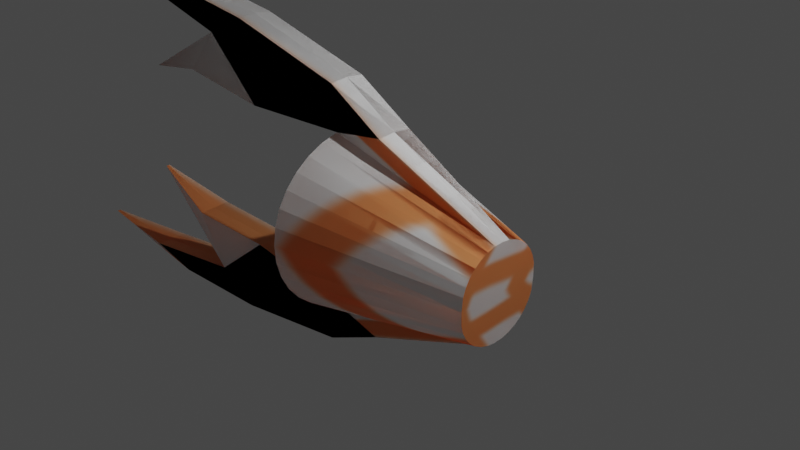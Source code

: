 # Source: antlerClaw.blend  (saved by Blender 2.92.15; exported with 4.5.12 LTS)
import bpy
from mathutils import Matrix  # noqa: F401  (used for matrix-valued properties, if any)

bpy.ops.wm.read_factory_settings(use_empty=True)
scene = bpy.context.scene
scene.name = 'Scene'

# ---- collections
col_collection = bpy.data.collections.new('Collection'); scene.collection.children.link(col_collection)

# ---- images (referenced by path relative to the original .blend; pixels are not part of the script)
import os
ASSET_DIR = os.environ.get("B2B_ASSET_DIR", "")  # directory of the original .blend (textures are referenced by path, not embedded)
HERE = os.path.dirname(os.path.abspath(__file__))  # packed textures are extracted next to this script under _unpacked/

def load_image(name, relpath, width, height, colorspace="sRGB"):
    """Load a texture the original file referenced (path relative to the .blend, or extracted next to this script)."""
    p = next((c for c in (os.path.join(HERE, relpath), os.path.join(ASSET_DIR, relpath)) if relpath and os.path.exists(c)), "")
    if p:
        img = bpy.data.images.load(p, check_existing=True)
        img.name = name
    else:  # same state as the original file: an image datablock whose file is absent (Cycles renders it pink)
        img = bpy.data.images.new(name, width, height)
        img.source = "FILE"
        img.filepath = "//" + (relpath or name)
    img.colorspace_settings.name = colorspace
    return img
img_antlerclawtxtr = load_image('AntlerClawTxtr', '_unpacked/AntlerClawTxtr.8598bab0.png', 1024, 1024, 'sRGB')

# ---- materials (node trees are filled in below, after node groups)
mat_antlerclawmat = bpy.data.materials.new('AntlerClawMat')
mat_antlerclawmat.use_transparent_shadow = False

# ---- material node trees
mat_antlerclawmat.use_nodes = True; mat_antlerclawmat.node_tree.nodes.clear()
_N = mat_antlerclawmat.node_tree.nodes; _L = mat_antlerclawmat.node_tree.links
n0 = _N.new('ShaderNodeBsdfPrincipled'); n0.name = 'Principled BSDF'; n0.location = (10, 300)
n0.distribution = 'GGX'
n0.subsurface_method = 'BURLEY'
n0.inputs[3].default_value = 1.45
n0.inputs[27].default_value = (0.0, 0.0, 0.0, 1.0)
n0.inputs[28].default_value = 1.0
n1 = _N.new('ShaderNodeOutputMaterial'); n1.name = 'Material Output'; n1.location = (300, 300)
n2 = _N.new('ShaderNodeTexImage'); n2.name = 'Image Texture'; n2.location = (-389, 70)
n2.image = img_antlerclawtxtr
_L.new(n0.outputs[0], n1.inputs[0])
_L.new(n2.outputs[0], n0.inputs[0])
n1.is_active_output = True

# ---- world
world_world = bpy.data.worlds.new('World'); scene.world = world_world
world_world.use_nodes = True; world_world.node_tree.nodes.clear()
_N = world_world.node_tree.nodes; _L = world_world.node_tree.links
n0 = _N.new('ShaderNodeOutputWorld'); n0.name = 'World Output'; n0.location = (300, 300)
n1 = _N.new('ShaderNodeBackground'); n1.name = 'Background'; n1.location = (10, 300)
n1.inputs[0].default_value = (0.05088, 0.05088, 0.05088, 1.0)
_L.new(n1.outputs[0], n0.inputs[0])
n0.is_active_output = True
world_world.color = (0.05088, 0.05088, 0.05088)
world_world.use_sun_shadow = False
world_world.sun_shadow_jitter_overblur = 0.0

# ---- cameras
cam_camera = bpy.data.cameras.new('Camera')
cam_camera.clip_end = 100.0
cam_camera.ortho_scale = 7.314

# ---- lights
light_light = bpy.data.lights.new('Light', 'POINT')
light_light.transmission_factor = 0.0
light_light.energy = 1000.0
light_light.shadow_soft_size = 0.1
light_light.shadow_maximum_resolution = 0.006
light_light.use_absolute_resolution = True

# ---- meshes
me_cylinder = bpy.data.meshes.new('Cylinder')
me_cylinder.from_pydata([(0.1951, 0.9808, -1.0), (0.148, 0.4768, 1.04), (0.3827, 0.9239, -1.0), (0.2392, 0.4492, 1.04), (0.5556, 0.8315, -1.0), (0.3233, 0.4042, 1.04), (0.7071, 0.7071, -1.0), (0.397, 0.3438, 1.04), (0.8315, 0.5556, -1.0), (0.4574, 0.2701, 1.04), (0.9239, 0.3827, -1.0), (0.5024, 0.1861, 1.04), (0.9808, 0.1951, -1.0), (0.53, 0.09485, 1.04), (1.0, 7.55e-08, -1.0), (0.5394, 9.796e-08, 1.04), (0.9808, -0.1951, -1.0), (0.53, -0.09485, 1.04), (0.9239, -0.3827, -1.0), (0.5024, -0.1861, 1.04), (0.8315, -0.5556, -1.0), (0.4574, -0.2701, 1.04), (0.7071, -0.7071, -1.0), (0.397, -0.3438, 1.04), (0.5556, -0.8315, -1.0), (0.3233, -0.4042, 1.04), (0.3827, -0.9239, -1.0), (0.2392, -0.4492, 1.04), (0.1951, -0.9808, -1.0), (0.148, -0.4768, 1.04), (1.112, 0.1951, -0.3895), (0.8429, 0.1951, -2.347), (0.8621, 2.172e-07, -2.347), (1.131, 2.172e-07, -0.3895), (0.8429, -0.1951, -2.347), (1.112, -0.1951, -0.3895), (1.465, 0.1951, -1.082), (1.465, 0.1951, -3.082), (1.484, 2.172e-07, -3.082), (1.484, 2.172e-07, -1.082), (1.465, -0.1951, -3.082), (1.465, -0.1951, -1.082), (1.75, 0.1951, -2.556), (1.75, 0.1951, -4.556), (1.77, 2.172e-07, -4.556), (1.77, 2.172e-07, -2.556), (1.75, -0.1951, -4.556), (1.75, -0.1951, -2.556), (1.853, 0.1951, -3.888), (1.858, 0.02287, -5.888), (1.86, 2.359e-07, -5.888), (1.872, 2.172e-07, -3.888), (1.858, -0.02287, -5.888), (1.853, -0.1951, -3.888), (0.8975, 0.2138, -3.545), (0.9149, 0.01873, -3.555), (0.9102, -0.176, -3.533), (0.6638, 0.00371, -4.475), (0.6658, -0.01884, -4.476), (0.6652, -0.04135, -4.474), (0.0, 1.0, -1.0), (0.0, 0.4862, 1.04), (-0.1951, 0.9808, -1.0), (-0.148, 0.4768, 1.04), (-0.3827, 0.9239, -1.0), (-0.2392, 0.4492, 1.04), (-0.5556, 0.8315, -1.0), (-0.3233, 0.4042, 1.04), (-0.7071, 0.7071, -1.0), (-0.397, 0.3438, 1.04), (-0.8315, 0.5556, -1.0), (-0.4574, 0.2701, 1.04), (-0.9239, 0.3827, -1.0), (-0.5024, 0.1861, 1.04), (-0.9808, 0.1951, -1.0), (-0.53, 0.09485, 1.04), (-1.0, 7.55e-08, -1.0), (-0.5394, 9.796e-08, 1.04), (-0.9808, -0.1951, -1.0), (-0.53, -0.09485, 1.04), (-0.9239, -0.3827, -1.0), (-0.5024, -0.1861, 1.04), (-0.8315, -0.5556, -1.0), (-0.4574, -0.2701, 1.04), (-0.7071, -0.7071, -1.0), (-0.397, -0.3438, 1.04), (-0.5556, -0.8315, -1.0), (-0.3233, -0.4042, 1.04), (-0.3827, -0.9239, -1.0), (-0.2392, -0.4492, 1.04), (-0.1951, -0.9808, -1.0), (-0.148, -0.4768, 1.04), (0.0, -1.0, -1.0), (0.0, -0.4862, 1.04), (-1.112, 0.1951, -0.3895), (-0.8429, 0.1951, -2.347), (-0.8621, 2.172e-07, -2.347), (-1.131, 2.172e-07, -0.3895), (-0.8429, -0.1951, -2.347), (-1.112, -0.1951, -0.3895), (-1.465, 0.1951, -1.082), (-1.465, 0.1951, -3.082), (-1.484, 2.172e-07, -3.082), (-1.484, 2.172e-07, -1.082), (-1.465, -0.1951, -3.082), (-1.465, -0.1951, -1.082), (-1.75, 0.1951, -2.556), (-1.75, 0.1951, -4.556), (-1.77, 2.172e-07, -4.556), (-1.77, 2.172e-07, -2.556), (-1.75, -0.1951, -4.556), (-1.75, -0.1951, -2.556), (-1.853, 0.1951, -3.888), (-1.858, 0.02287, -5.888), (-1.86, 2.359e-07, -5.888), (-1.872, 2.172e-07, -3.888), (-1.858, -0.02287, -5.888), (-1.853, -0.1951, -3.888), (-0.8975, 0.2138, -3.545), (-0.9149, 0.01873, -3.555), (-0.9102, -0.176, -3.533), (-0.6638, 0.00371, -4.475), (-0.6658, -0.01884, -4.476), (-0.6652, -0.04135, -4.474)], [], [(60, 61, 1, 0), (0, 1, 3, 2), (2, 3, 5, 4), (4, 5, 7, 6), (6, 7, 9, 8), (8, 9, 11, 10), (10, 11, 13, 12), (12, 13, 30, 31), (13, 15, 33, 30), (16, 17, 19, 18), (18, 19, 21, 20), (20, 21, 23, 22), (22, 23, 25, 24), (24, 25, 27, 26), (26, 27, 29, 28), (28, 29, 93, 92), (60, 0, 2, 4, 6, 8, 10, 12, 14, 16, 18, 20, 22, 24, 26, 28, 92), (1, 61, 93, 29, 27, 25, 23, 21, 19, 17, 15, 13, 11, 9, 7, 5, 3), (32, 31, 54, 55), (33, 35, 41, 39), (15, 17, 35, 33), (14, 12, 31, 32), (17, 16, 34, 35), (16, 14, 32, 34), (36, 39, 45, 42), (40, 38, 44, 46), (35, 34, 40, 41), (38, 40, 59, 58), (30, 33, 39, 36), (31, 30, 36, 37), (47, 46, 52, 53), (44, 43, 49, 50), (37, 36, 42, 43), (39, 41, 47, 45), (38, 37, 43, 44), (41, 40, 46, 47), (49, 48, 51, 50), (50, 51, 53, 52), (46, 44, 50, 52), (42, 45, 51, 48), (43, 42, 48, 49), (45, 47, 53, 51), (55, 54, 57, 58), (56, 55, 58, 59), (34, 32, 55, 56), (37, 38, 58, 57), (40, 34, 56, 59), (31, 37, 57, 54), (60, 62, 63, 61), (62, 64, 65, 63), (64, 66, 67, 65), (66, 68, 69, 67), (68, 70, 71, 69), (70, 72, 73, 71), (72, 74, 75, 73), (74, 95, 94, 75), (75, 94, 97, 77), (78, 80, 81, 79), (80, 82, 83, 81), (82, 84, 85, 83), (84, 86, 87, 85), (86, 88, 89, 87), (88, 90, 91, 89), (90, 92, 93, 91), (60, 92, 90, 88, 86, 84, 82, 80, 78, 76, 74, 72, 70, 68, 66, 64, 62), (63, 65, 67, 69, 71, 73, 75, 77, 79, 81, 83, 85, 87, 89, 91, 93, 61), (96, 119, 118, 95), (97, 103, 105, 99), (77, 97, 99, 79), (76, 96, 95, 74), (79, 99, 98, 78), (78, 98, 96, 76), (100, 106, 109, 103), (104, 110, 108, 102), (99, 105, 104, 98), (102, 122, 123, 104), (94, 100, 103, 97), (95, 101, 100, 94), (111, 117, 116, 110), (108, 114, 113, 107), (101, 107, 106, 100), (103, 109, 111, 105), (102, 108, 107, 101), (105, 111, 110, 104), (113, 114, 115, 112), (114, 116, 117, 115), (110, 116, 114, 108), (106, 112, 115, 109), (107, 113, 112, 106), (109, 115, 117, 111), (119, 122, 121, 118), (120, 123, 122, 119), (98, 120, 119, 96), (101, 121, 122, 102), (104, 123, 120, 98), (95, 118, 121, 101)])
_uv = me_cylinder.uv_layers.new(name='UVMap')
_uv.uv.foreach_set('vector', [1.0, 0.5, 1.0, 1.0, 0.9688, 1.0, 0.9688, 0.5, 0.9688, 0.5, 0.9688, 1.0, 0.9375, 1.0, 0.9375, 0.5, 0.9375, 0.5, 0.9375, 1.0, 0.9062, 1.0, 0.9062, 0.5, 0.9062, 0.5, 0.9062, 1.0, 0.875, 1.0, 0.875, 0.5, 0.875, 0.5, 0.875, 1.0, 0.8438, 1.0, 0.8438, 0.5, 0.8438, 0.5, 0.8438, 1.0, 0.8125, 1.0, 0.8125, 0.5, 0.8125, 0.5, 0.8125, 1.0, 0.7812, 1.0, 0.7812, 0.5, 0.7812, 0.5, 0.7812, 1.0, 0.7812, 1.0, 0.7812, 0.5, 0.4854, 0.2968, 0.49, 0.25, 0.49, 0.25, 0.4854, 0.2968, 0.7188, 0.5, 0.7188, 1.0, 0.6875, 1.0, 0.6875, 0.5, 0.6875, 0.5, 0.6875, 1.0, 0.6562, 1.0, 0.6562, 0.5, 0.6562, 0.5, 0.6562, 1.0, 0.625, 1.0, 0.625, 0.5, 0.625, 0.5, 0.625, 1.0, 0.5938, 1.0, 0.5938, 0.5, 0.5938, 0.5, 0.5938, 1.0, 0.5625, 1.0, 0.5625, 0.5, 0.5625, 0.5, 0.5625, 1.0, 0.5312, 1.0, 0.5312, 0.5, 0.5312, 0.5, 0.5312, 1.0, 0.5, 1.0, 0.5, 0.5, 0.75, 0.49, 0.7968, 0.4854, 0.8418, 0.4717, 0.8833, 0.4496, 0.9197, 0.4197, 0.9496, 0.3833, 0.9717, 0.3418, 0.9854, 0.2968, 0.99, 0.25, 0.9854, 0.2032, 0.9717, 0.1582, 0.9496, 0.1167, 0.9197, 0.08029, 0.8833, 0.05045, 0.8418, 0.02827, 0.7968, 0.01461, 0.75, 0.01, 0.2968, 0.4854, 0.25, 0.49, 0.25, 0.01, 0.2968, 0.01461, 0.3418, 0.02827, 0.3833, 0.05045, 0.4197, 0.08029, 0.4496, 0.1167, 0.4717, 0.1582, 0.4854, 0.2032, 0.49, 0.25, 0.4854, 0.2968, 0.4717, 0.3418, 0.4496, 0.3833, 0.4197, 0.4197, 0.3833, 0.4496, 0.3418, 0.4717, 0.99, 0.25, 0.9854, 0.2968, 0.9854, 0.2968, 0.99, 0.25, 0.49, 0.25, 0.4854, 0.2032, 0.4854, 0.2032, 0.49, 0.25, 0.49, 0.25, 0.4854, 0.2032, 0.4854, 0.2032, 0.49, 0.25, 0.99, 0.25, 0.9854, 0.2968, 0.9854, 0.2968, 0.99, 0.25, 0.7188, 1.0, 0.7188, 0.5, 0.7188, 0.5, 0.7188, 1.0, 0.9854, 0.2032, 0.99, 0.25, 0.99, 0.25, 0.9854, 0.2032, 0.4854, 0.2968, 0.49, 0.25, 0.49, 0.25, 0.4854, 0.2968, 0.9854, 0.2032, 0.99, 0.25, 0.99, 0.25, 0.9854, 0.2032, 0.7188, 1.0, 0.7188, 0.5, 0.7188, 0.5, 0.7188, 1.0, 0.99, 0.25, 0.9854, 0.2032, 0.9854, 0.2032, 0.99, 0.25, 0.4854, 0.2968, 0.49, 0.25, 0.49, 0.25, 0.4854, 0.2968, 0.7812, 0.5, 0.7812, 1.0, 0.7812, 1.0, 0.7812, 0.5, 0.7188, 1.0, 0.7188, 0.5, 0.7188, 0.5, 0.7188, 1.0, 0.99, 0.25, 0.9854, 0.2968, 0.9854, 0.2968, 0.99, 0.25, 0.7812, 0.5, 0.7812, 1.0, 0.7812, 1.0, 0.7812, 0.5, 0.49, 0.25, 0.4854, 0.2032, 0.4854, 0.2032, 0.49, 0.25, 0.99, 0.25, 0.9854, 0.2968, 0.9854, 0.2968, 0.99, 0.25, 0.7188, 1.0, 0.7188, 0.5, 0.7188, 0.5, 0.7188, 1.0, 0.7812, 0.5, 0.7812, 1.0, 0.75, 1.0, 0.75, 0.5, 0.75, 0.5, 0.75, 1.0, 0.7188, 1.0, 0.7188, 0.5, 0.9854, 0.2032, 0.99, 0.25, 0.99, 0.25, 0.9854, 0.2032, 0.4854, 0.2968, 0.49, 0.25, 0.49, 0.25, 0.4854, 0.2968, 0.7812, 0.5, 0.7812, 1.0, 0.7812, 1.0, 0.7812, 0.5, 0.49, 0.25, 0.4854, 0.2032, 0.4854, 0.2032, 0.49, 0.25, 0.99, 0.25, 0.9854, 0.2968, 0.9854, 0.2968, 0.99, 0.25, 0.9854, 0.2032, 0.99, 0.25, 0.99, 0.25, 0.9854, 0.2032, 0.9854, 0.2032, 0.99, 0.25, 0.99, 0.25, 0.9854, 0.2032, 0.9854, 0.2968, 0.99, 0.25, 0.99, 0.25, 0.9854, 0.2968, 0.7188, 0.5, 0.7188, 0.5, 0.7188, 0.5, 0.7188, 0.5, 0.7812, 0.5, 0.7812, 0.5, 0.7812, 0.5, 0.7812, 0.5, 1.0, 0.5, 0.9688, 0.5, 0.9688, 1.0, 1.0, 1.0, 0.9688, 0.5, 0.9375, 0.5, 0.9375, 1.0, 0.9688, 1.0, 0.9375, 0.5, 0.9062, 0.5, 0.9062, 1.0, 0.9375, 1.0, 0.9062, 0.5, 0.875, 0.5, 0.875, 1.0, 0.9062, 1.0, 0.875, 0.5, 0.8438, 0.5, 0.8438, 1.0, 0.875, 1.0, 0.8438, 0.5, 0.8125, 0.5, 0.8125, 1.0, 0.8438, 1.0, 0.8125, 0.5, 0.7812, 0.5, 0.7812, 1.0, 0.8125, 1.0, 0.7812, 0.5, 0.7812, 0.5, 0.7812, 1.0, 0.7812, 1.0, 0.4854, 0.2968, 0.4854, 0.2968, 0.49, 0.25, 0.49, 0.25, 0.7188, 0.5, 0.6875, 0.5, 0.6875, 1.0, 0.7188, 1.0, 0.6875, 0.5, 0.6562, 0.5, 0.6562, 1.0, 0.6875, 1.0, 0.6562, 0.5, 0.625, 0.5, 0.625, 1.0, 0.6562, 1.0, 0.625, 0.5, 0.5938, 0.5, 0.5938, 1.0, 0.625, 1.0, 0.5938, 0.5, 0.5625, 0.5, 0.5625, 1.0, 0.5938, 1.0, 0.5625, 0.5, 0.5312, 0.5, 0.5312, 1.0, 0.5625, 1.0, 0.5312, 0.5, 0.5, 0.5, 0.5, 1.0, 0.5312, 1.0, 0.75, 0.49, 0.75, 0.01, 0.7968, 0.01461, 0.8418, 0.02827, 0.8833, 0.05045, 0.9197, 0.08029, 0.9496, 0.1167, 0.9717, 0.1582, 0.9854, 0.2032, 0.99, 0.25, 0.9854, 0.2968, 0.9717, 0.3418, 0.9496, 0.3833, 0.9197, 0.4197, 0.8833, 0.4496, 0.8418, 0.4717, 0.7968, 0.4854, 0.2968, 0.4854, 0.3418, 0.4717, 0.3833, 0.4496, 0.4197, 0.4197, 0.4496, 0.3833, 0.4717, 0.3418, 0.4854, 0.2968, 0.49, 0.25, 0.4854, 0.2032, 0.4717, 0.1582, 0.4496, 0.1167, 0.4197, 0.08029, 0.3833, 0.05045, 0.3418, 0.02827, 0.2968, 0.01461, 0.25, 0.01, 0.25, 0.49, 0.99, 0.25, 0.99, 0.25, 0.9854, 0.2968, 0.9854, 0.2968, 0.49, 0.25, 0.49, 0.25, 0.4854, 0.2032, 0.4854, 0.2032, 0.49, 0.25, 0.49, 0.25, 0.4854, 0.2032, 0.4854, 0.2032, 0.99, 0.25, 0.99, 0.25, 0.9854, 0.2968, 0.9854, 0.2968, 0.7188, 1.0, 0.7188, 1.0, 0.7188, 0.5, 0.7188, 0.5, 0.9854, 0.2032, 0.9854, 0.2032, 0.99, 0.25, 0.99, 0.25, 0.4854, 0.2968, 0.4854, 0.2968, 0.49, 0.25, 0.49, 0.25, 0.9854, 0.2032, 0.9854, 0.2032, 0.99, 0.25, 0.99, 0.25, 0.7188, 1.0, 0.7188, 1.0, 0.7188, 0.5, 0.7188, 0.5, 0.99, 0.25, 0.99, 0.25, 0.9854, 0.2032, 0.9854, 0.2032, 0.4854, 0.2968, 0.4854, 0.2968, 0.49, 0.25, 0.49, 0.25, 0.7812, 0.5, 0.7812, 0.5, 0.7812, 1.0, 0.7812, 1.0, 0.7188, 1.0, 0.7188, 1.0, 0.7188, 0.5, 0.7188, 0.5, 0.99, 0.25, 0.99, 0.25, 0.9854, 0.2968, 0.9854, 0.2968, 0.7812, 0.5, 0.7812, 0.5, 0.7812, 1.0, 0.7812, 1.0, 0.49, 0.25, 0.49, 0.25, 0.4854, 0.2032, 0.4854, 0.2032, 0.99, 0.25, 0.99, 0.25, 0.9854, 0.2968, 0.9854, 0.2968, 0.7188, 1.0, 0.7188, 1.0, 0.7188, 0.5, 0.7188, 0.5, 0.7812, 0.5, 0.75, 0.5, 0.75, 1.0, 0.7812, 1.0, 0.75, 0.5, 0.7188, 0.5, 0.7188, 1.0, 0.75, 1.0, 0.9854, 0.2032, 0.9854, 0.2032, 0.99, 0.25, 0.99, 0.25, 0.4854, 0.2968, 0.4854, 0.2968, 0.49, 0.25, 0.49, 0.25, 0.7812, 0.5, 0.7812, 0.5, 0.7812, 1.0, 0.7812, 1.0, 0.49, 0.25, 0.49, 0.25, 0.4854, 0.2032, 0.4854, 0.2032, 0.99, 0.25, 0.99, 0.25, 0.9854, 0.2968, 0.9854, 0.2968, 0.9854, 0.2032, 0.9854, 0.2032, 0.99, 0.25, 0.99, 0.25, 0.9854, 0.2032, 0.9854, 0.2032, 0.99, 0.25, 0.99, 0.25, 0.9854, 0.2968, 0.9854, 0.2968, 0.99, 0.25, 0.99, 0.25, 0.7188, 0.5, 0.7188, 0.5, 0.7188, 0.5, 0.7188, 0.5, 0.7812, 0.5, 0.7812, 0.5, 0.7812, 0.5, 0.7812, 0.5])
me_cylinder.materials.append(mat_antlerclawmat)
me_cylinder.use_remesh_fix_poles = True
me_cylinder.use_remesh_preserve_attributes = False
me_cylinder.use_mirror_vertex_groups = False
me_cylinder.update()

# ---- objects
ob_light = bpy.data.objects.new('Light', light_light)
ob_camera = bpy.data.objects.new('Camera', cam_camera)
ob_cylinder = bpy.data.objects.new('Cylinder', me_cylinder)

# ---- transforms, parenting, visibility, modifiers, constraints
ob_light.location = (4.076, 1.005, 5.904)
ob_light.rotation_euler = (0.6503, 0.05522, 1.866)
ob_light.lock_rotations_4d = False
ob_light.empty_display_type = 'ARROWS'
ob_light.color = (0.0, 0.0, 0.0, 0.0)
ob_light.lineart.crease_threshold = 0.0
ob_camera.location = (7.359, -6.926, 4.958)
ob_camera.rotation_euler = (1.109, 0.0, 0.8149)
ob_camera.lock_rotations_4d = False
ob_camera.empty_display_type = 'ARROWS'
ob_camera.color = (0.0, 0.0, 0.0, 0.0)
ob_camera.display_type = 'WIRE'
ob_camera.lineart.crease_threshold = 0.0
ob_cylinder.location = (0.5266, -0.2294, -0.08941)
ob_cylinder.rotation_euler = (-0.0, 1.608, -0.0)
ob_cylinder.lineart.crease_threshold = 0.0
_m = ob_cylinder.modifiers.new('Mirror', 'MIRROR')
_m.use_clip = True
_m = ob_cylinder.modifiers.new('Mirror.001', 'MIRROR')
_m.use_clip = True
_m = ob_cylinder.modifiers.new('Mirror.002', 'MIRROR')
_m.use_clip = True
_m = ob_cylinder.modifiers.new('Mirror.003', 'MIRROR')
_m.use_clip = True
_m = ob_cylinder.modifiers.new('Mirror.004', 'MIRROR')
_m.use_clip = True

# ---- collection membership
col_collection.objects.link(ob_light)
col_collection.objects.link(ob_camera)
col_collection.objects.link(ob_cylinder)

# ---- scene / render settings (as saved in the file)
scene.camera = ob_camera
scene.frame_start = 1; scene.frame_end = 250; scene.frame_set(1)
scene.render.engine = 'BLENDER_EEVEE_NEXT'
scene.cycles.use_denoising = False
scene.cycles.samples = 128
scene.cycles.sampling_pattern = 'TABULATED_SOBOL'
scene.cycles.use_adaptive_sampling = False
scene.cycles.use_light_tree = False
scene.view_settings.view_transform = 'Filmic'
bpy.context.view_layer.update()
